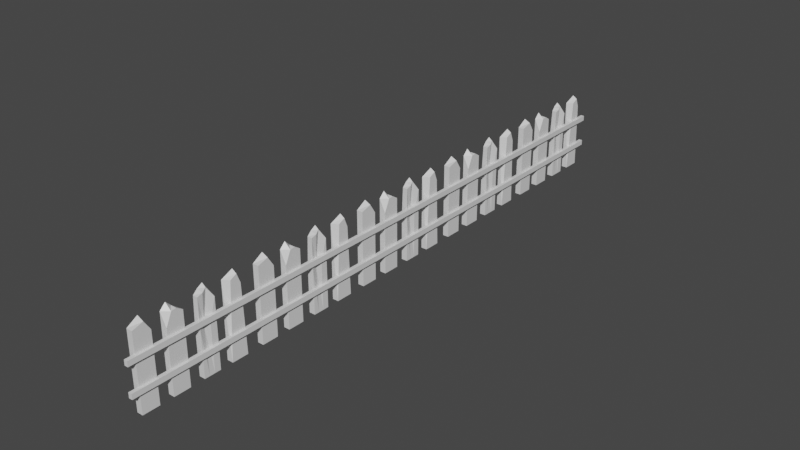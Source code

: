 # Source: fence.blend  (saved by Blender 2.82.7; exported with 4.5.12 LTS)
import bpy
from mathutils import Matrix  # noqa: F401  (used for matrix-valued properties, if any)

bpy.ops.wm.read_factory_settings(use_empty=True)
scene = bpy.context.scene
scene.name = 'Scene'

# ---- collections
col_collection = bpy.data.collections.new('Collection'); scene.collection.children.link(col_collection)

# ---- materials (node trees are filled in below, after node groups)
mat_material = bpy.data.materials.new('Material')
mat_material.alpha_threshold = 0.0
mat_material.use_transparent_shadow = False
mat_material.line_color = (0.0, 0.0, 0.0, 1.0)
mat_material_001 = bpy.data.materials.new('Material.001')
mat_material_001.alpha_threshold = 0.0
mat_material_001.use_transparent_shadow = False
mat_material_001.line_color = (0.0, 0.0, 0.0, 1.0)
mat_material_002 = bpy.data.materials.new('Material.002')
mat_material_002.alpha_threshold = 0.0
mat_material_002.use_transparent_shadow = False
mat_material_002.line_color = (0.0, 0.0, 0.0, 1.0)
mat_material_003 = bpy.data.materials.new('Material.003')
mat_material_003.alpha_threshold = 0.0
mat_material_003.use_transparent_shadow = False
mat_material_003.line_color = (0.0, 0.0, 0.0, 1.0)

# ---- material node trees
mat_material.use_nodes = True; mat_material.node_tree.nodes.clear()
_N = mat_material.node_tree.nodes; _L = mat_material.node_tree.links
n0 = _N.new('ShaderNodeOutputMaterial'); n0.name = 'Material Output'; n0.location = (300, 300)
n1 = _N.new('ShaderNodeBsdfPrincipled'); n1.name = 'Principled BSDF'; n1.location = (10, 300)
n1.distribution = 'GGX'
n1.subsurface_method = 'BURLEY'
n1.inputs[2].default_value = 0.4
n1.inputs[3].default_value = 1.45
n1.inputs[27].default_value = (0.0, 0.0, 0.0, 1.0)
n1.inputs[28].default_value = 1.0
_L.new(n1.outputs[0], n0.inputs[0])
n0.is_active_output = True
mat_material_001.use_nodes = True; mat_material_001.node_tree.nodes.clear()
_N = mat_material_001.node_tree.nodes; _L = mat_material_001.node_tree.links
n0 = _N.new('ShaderNodeOutputMaterial'); n0.name = 'Material Output'; n0.location = (300, 300)
n1 = _N.new('ShaderNodeBsdfPrincipled'); n1.name = 'Principled BSDF'; n1.location = (10, 300)
n1.distribution = 'GGX'
n1.subsurface_method = 'BURLEY'
n1.inputs[2].default_value = 0.4
n1.inputs[3].default_value = 1.45
n1.inputs[27].default_value = (0.0, 0.0, 0.0, 1.0)
n1.inputs[28].default_value = 1.0
_L.new(n1.outputs[0], n0.inputs[0])
n0.is_active_output = True
mat_material_002.use_nodes = True; mat_material_002.node_tree.nodes.clear()
_N = mat_material_002.node_tree.nodes; _L = mat_material_002.node_tree.links
n0 = _N.new('ShaderNodeOutputMaterial'); n0.name = 'Material Output'; n0.location = (300, 300)
n1 = _N.new('ShaderNodeBsdfPrincipled'); n1.name = 'Principled BSDF'; n1.location = (10, 300)
n1.distribution = 'GGX'
n1.subsurface_method = 'BURLEY'
n1.inputs[2].default_value = 0.4
n1.inputs[3].default_value = 1.45
n1.inputs[27].default_value = (0.0, 0.0, 0.0, 1.0)
n1.inputs[28].default_value = 1.0
_L.new(n1.outputs[0], n0.inputs[0])
n0.is_active_output = True
mat_material_003.use_nodes = True; mat_material_003.node_tree.nodes.clear()
_N = mat_material_003.node_tree.nodes; _L = mat_material_003.node_tree.links
n0 = _N.new('ShaderNodeOutputMaterial'); n0.name = 'Material Output'; n0.location = (300, 300)
n1 = _N.new('ShaderNodeBsdfPrincipled'); n1.name = 'Principled BSDF'; n1.location = (10, 300)
n1.distribution = 'GGX'
n1.subsurface_method = 'BURLEY'
n1.inputs[2].default_value = 0.4
n1.inputs[3].default_value = 1.45
n1.inputs[27].default_value = (0.0, 0.0, 0.0, 1.0)
n1.inputs[28].default_value = 1.0
_L.new(n1.outputs[0], n0.inputs[0])
n0.is_active_output = True

# ---- world
world_world = bpy.data.worlds.new('World'); scene.world = world_world
world_world.use_nodes = True; world_world.node_tree.nodes.clear()
_N = world_world.node_tree.nodes; _L = world_world.node_tree.links
n0 = _N.new('ShaderNodeOutputWorld'); n0.name = 'World Output'; n0.location = (300, 300)
n1 = _N.new('ShaderNodeBackground'); n1.name = 'Background'; n1.location = (10, 300)
n1.inputs[0].default_value = (0.05088, 0.05088, 0.05088, 1.0)
_L.new(n1.outputs[0], n0.inputs[0])
n0.is_active_output = True
world_world.color = (0.05088, 0.05088, 0.05088)
world_world.use_sun_shadow = False
world_world.sun_shadow_jitter_overblur = 0.0

# ---- meshes
me_cube_005 = bpy.data.meshes.new('Cube.005')
me_cube_005.from_pydata([(-1.0, -1.336, -1.0), (-1.0, -1.336, 1.0), (-1.0, 1.219, -1.0), (-1.0, 1.219, 1.0), (1.0, -1.336, -1.0), (1.0, -1.336, 1.0), (1.0, 1.219, -1.0), (1.0, 1.219, 1.0), (-0.3177, -0.9363, 9.869), (-0.3177, -0.9363, -19.56), (-0.3177, -1.154, 8.665), (-0.3177, -1.154, -19.56), (-3.628, -0.9363, 11.01), (-3.628, -0.9363, -19.56), (-3.628, -1.154, 8.665), (-3.628, -1.154, -19.56), (-0.3177, -0.8112, -19.56), (-3.628, -0.8112, -19.56), (-0.3177, -0.8112, 6.222), (-3.628, -0.8112, 6.222), (-0.3177, -0.3136, 8.807), (-0.3177, -0.3136, -19.56), (-0.3177, -0.5315, 3.917), (-0.3177, -0.5315, -19.56), (-3.628, -0.3136, 8.807), (-3.628, -0.3136, -19.56), (-3.628, -0.5315, 8.665), (-3.628, -0.5315, -19.56), (-0.3177, -0.1886, -19.56), (-3.628, -0.1886, -19.56), (-0.3177, -0.1886, 7.308), (-3.628, -0.1886, 4.638), (-3.628, -0.415, -19.56), (-0.3177, -0.415, 8.556), (-3.628, -0.415, 10.77), (-0.3177, -0.415, -19.56), (-1.615, 0.3214, 9.869), (-0.3177, 0.3214, -19.56), (-0.3177, 0.1036, 8.665), (-0.3177, 0.1036, -19.56), (-3.628, 0.3214, 11.01), (-3.628, 0.3214, -19.56), (-2.946, 0.1036, 8.665), (-3.628, 0.1036, -19.56), (-0.3177, 0.4465, -19.56), (-3.628, 0.4465, -19.56), (-0.3177, 0.4465, 6.222), (-3.628, 0.4465, 6.222), (-3.628, 0.2125, -19.56), (-0.3177, 0.2125, 9.267), (-3.628, 0.2125, 9.839), (-0.3177, 0.2125, -19.56), (-0.3177, 0.3214, -2.208), (-3.628, 0.1036, -2.917), (-0.3177, 0.1036, -2.917), (-3.628, 0.3214, -1.533), (-0.3177, 0.4465, -4.358), (-3.628, 0.4465, -4.358), (-1.148, 0.2125, -2.563), (-3.628, 0.2125, -2.225), (-0.3177, 0.926, 9.869), (-0.3177, 0.926, -19.56), (-0.3177, 0.7925, 8.665), (-0.3177, 0.7082, -19.56), (-2.789, 0.926, 11.01), (-3.628, 0.926, -19.56), (-3.628, 0.7082, 8.665), (-3.628, 0.7082, -19.56), (-0.3177, 1.051, -19.56), (-3.628, 1.051, -19.56), (-0.3177, 1.001, 6.222), (-3.628, 1.051, 6.222), (-1.0, -1.336, -11.92), (-1.0, -1.336, -9.92), (-1.0, 1.219, -11.92), (-1.0, 1.219, -9.92), (1.0, -1.336, -11.92), (1.0, -1.336, -9.92), (1.0, 1.219, -11.92), (1.0, 1.219, -9.92)], [], [(0, 1, 3, 2), (2, 3, 7, 6), (6, 7, 5, 4), (4, 5, 1, 0), (2, 6, 4, 0), (7, 3, 1, 5), (8, 12, 14, 10), (11, 10, 14, 15), (15, 14, 12, 13), (13, 9, 11, 15), (9, 8, 10, 11), (9, 13, 17, 16), (17, 19, 18, 16), (12, 8, 18, 19), (8, 9, 16, 18), (13, 12, 19, 17), (33, 34, 26, 22), (23, 22, 26, 27), (32, 34, 24, 25), (32, 35, 23, 27), (35, 33, 22, 23), (21, 25, 29, 28), (29, 31, 30, 28), (24, 20, 30, 31), (20, 21, 28, 30), (25, 24, 31, 29), (21, 20, 33, 35), (25, 21, 35, 32), (27, 26, 34, 32), (20, 24, 34, 33), (49, 50, 42, 38), (54, 38, 42, 53), (59, 50, 40, 55), (48, 51, 39, 43), (58, 49, 38, 54), (37, 41, 45, 44), (57, 47, 46, 56), (40, 36, 46, 47), (52, 37, 44, 56), (55, 40, 47, 57), (52, 36, 49, 58), (41, 37, 51, 48), (53, 42, 50, 59), (36, 40, 50, 49), (43, 53, 59, 48), (37, 52, 58, 51), (41, 55, 57, 45), (36, 52, 56, 46), (45, 57, 56, 44), (51, 58, 54, 39), (48, 59, 55, 41), (39, 54, 53, 43), (60, 64, 66, 62), (63, 62, 66, 67), (67, 66, 64, 65), (65, 61, 63, 67), (61, 60, 62, 63), (61, 65, 69, 68), (69, 71, 70, 68), (64, 60, 70, 71), (60, 61, 68, 70), (65, 64, 71, 69), (72, 73, 75, 74), (74, 75, 79, 78), (78, 79, 77, 76), (76, 77, 73, 72), (74, 78, 76, 72), (79, 75, 73, 77)])
me_cube_005.polygons.foreach_set('material_index', [0, 0, 0, 0, 0, 0, 0, 0, 0, 0, 0, 0, 0, 0, 0, 0, 1, 1, 1, 1, 1, 1, 1, 1, 1, 1, 1, 1, 1, 1, 2, 2, 2, 2, 2, 2, 2, 2, 2, 2, 2, 2, 2, 2, 2, 2, 2, 2, 2, 2, 2, 2, 3, 3, 3, 3, 3, 3, 3, 3, 3, 3, 3, 3, 3, 3, 3, 3])
_uv = me_cube_005.uv_layers.new(name='UVMap')
_uv.uv.foreach_set('vector', [0.375, 0.0, 0.625, 0.0, 0.625, 0.25, 0.375, 0.25, 0.375, 0.25, 0.625, 0.25, 0.625, 0.5, 0.375, 0.5, 0.375, 0.5, 0.625, 0.5, 0.625, 0.75, 0.375, 0.75, 0.375, 0.75, 0.625, 0.75, 0.625, 1.0, 0.375, 1.0, 0.125, 0.5, 0.375, 0.5, 0.375, 0.75, 0.125, 0.75, 0.625, 0.5, 0.875, 0.5, 0.875, 0.75, 0.625, 0.75, 0.625, 0.5, 0.875, 0.5, 0.875, 0.75, 0.625, 0.75, 0.375, 0.75, 0.625, 0.75, 0.625, 1.0, 0.375, 1.0, 0.375, 0.0, 0.625, 0.0, 0.625, 0.25, 0.375, 0.25, 0.125, 0.5, 0.375, 0.5, 0.375, 0.75, 0.125, 0.75, 0.375, 0.5, 0.625, 0.5, 0.625, 0.75, 0.375, 0.75, 0.375, 0.5, 0.125, 0.5, 0.125, 0.5, 0.375, 0.5, 0.375, 0.25, 0.625, 0.25, 0.625, 0.5, 0.375, 0.5, 0.875, 0.5, 0.625, 0.5, 0.625, 0.5, 0.875, 0.5, 0.625, 0.5, 0.375, 0.5, 0.375, 0.5, 0.625, 0.5, 0.375, 0.25, 0.625, 0.25, 0.625, 0.25, 0.375, 0.25, 0.625, 0.6164, 0.875, 0.6164, 0.875, 0.75, 0.625, 0.75, 0.375, 0.75, 0.625, 0.75, 0.625, 1.0, 0.375, 1.0, 0.375, 0.1336, 0.625, 0.1336, 0.625, 0.25, 0.375, 0.25, 0.125, 0.6164, 0.375, 0.6164, 0.375, 0.75, 0.125, 0.75, 0.375, 0.6164, 0.625, 0.6164, 0.625, 0.75, 0.375, 0.75, 0.375, 0.5, 0.125, 0.5, 0.125, 0.5, 0.375, 0.5, 0.375, 0.25, 0.625, 0.25, 0.625, 0.5, 0.375, 0.5, 0.875, 0.5, 0.625, 0.5, 0.625, 0.5, 0.875, 0.5, 0.625, 0.5, 0.375, 0.5, 0.375, 0.5, 0.625, 0.5, 0.375, 0.25, 0.625, 0.25, 0.625, 0.25, 0.375, 0.25, 0.375, 0.5, 0.625, 0.5, 0.625, 0.6164, 0.375, 0.6164, 0.125, 0.5, 0.375, 0.5, 0.375, 0.6164, 0.125, 0.6164, 0.375, 0.0, 0.625, 0.0, 0.625, 0.1336, 0.375, 0.1336, 0.625, 0.5, 0.875, 0.5, 0.875, 0.6164, 0.625, 0.6164, 0.625, 0.625, 0.875, 0.625, 0.875, 0.75, 0.625, 0.75, 0.5224, 0.75, 0.625, 0.75, 0.625, 1.0, 0.5224, 1.0, 0.5224, 0.125, 0.625, 0.125, 0.625, 0.25, 0.5224, 0.25, 0.125, 0.625, 0.375, 0.625, 0.375, 0.75, 0.125, 0.75, 0.5224, 0.625, 0.625, 0.625, 0.625, 0.75, 0.5224, 0.75, 0.375, 0.5, 0.125, 0.5, 0.125, 0.5, 0.375, 0.5, 0.5224, 0.25, 0.625, 0.25, 0.625, 0.5, 0.5224, 0.5, 0.875, 0.5, 0.625, 0.5, 0.625, 0.5, 0.875, 0.5, 0.5224, 0.5, 0.375, 0.5, 0.375, 0.5, 0.5224, 0.5, 0.5224, 0.25, 0.625, 0.25, 0.625, 0.25, 0.5224, 0.25, 0.5224, 0.5, 0.625, 0.5, 0.625, 0.625, 0.5224, 0.625, 0.125, 0.5, 0.375, 0.5, 0.375, 0.625, 0.125, 0.625, 0.5224, 0.0, 0.625, 0.0, 0.625, 0.125, 0.5224, 0.125, 0.625, 0.5, 0.875, 0.5, 0.875, 0.625, 0.625, 0.625, 0.375, 0.0, 0.5224, 0.0, 0.5224, 0.125, 0.375, 0.125, 0.375, 0.5, 0.5224, 0.5, 0.5224, 0.625, 0.375, 0.625, 0.375, 0.25, 0.5224, 0.25, 0.5224, 0.25, 0.375, 0.25, 0.625, 0.5, 0.5224, 0.5, 0.5224, 0.5, 0.625, 0.5, 0.375, 0.25, 0.5224, 0.25, 0.5224, 0.5, 0.375, 0.5, 0.375, 0.625, 0.5224, 0.625, 0.5224, 0.75, 0.375, 0.75, 0.375, 0.125, 0.5224, 0.125, 0.5224, 0.25, 0.375, 0.25, 0.375, 0.75, 0.5224, 0.75, 0.5224, 1.0, 0.375, 1.0, 0.625, 0.5, 0.875, 0.5, 0.875, 0.75, 0.625, 0.75, 0.375, 0.75, 0.625, 0.75, 0.625, 1.0, 0.375, 1.0, 0.375, 0.0, 0.625, 0.0, 0.625, 0.25, 0.375, 0.25, 0.125, 0.5, 0.375, 0.5, 0.375, 0.75, 0.125, 0.75, 0.375, 0.5, 0.625, 0.5, 0.625, 0.75, 0.375, 0.75, 0.375, 0.5, 0.125, 0.5, 0.125, 0.5, 0.375, 0.5, 0.375, 0.25, 0.625, 0.25, 0.625, 0.5, 0.375, 0.5, 0.875, 0.5, 0.625, 0.5, 0.625, 0.5, 0.875, 0.5, 0.625, 0.5, 0.375, 0.5, 0.375, 0.5, 0.625, 0.5, 0.375, 0.25, 0.625, 0.25, 0.625, 0.25, 0.375, 0.25, 0.375, 0.0, 0.625, 0.0, 0.625, 0.25, 0.375, 0.25, 0.375, 0.25, 0.625, 0.25, 0.625, 0.5, 0.375, 0.5, 0.375, 0.5, 0.625, 0.5, 0.625, 0.75, 0.375, 0.75, 0.375, 0.75, 0.625, 0.75, 0.625, 1.0, 0.375, 1.0, 0.125, 0.5, 0.375, 0.5, 0.375, 0.75, 0.125, 0.75, 0.625, 0.5, 0.875, 0.5, 0.875, 0.75, 0.625, 0.75])
me_cube_005.materials.append(mat_material)
me_cube_005.materials.append(mat_material_001)
me_cube_005.materials.append(mat_material_002)
me_cube_005.materials.append(mat_material_003)
me_cube_005.use_remesh_fix_poles = True
me_cube_005.use_remesh_preserve_attributes = False
me_cube_005.use_mirror_vertex_groups = False
me_cube_005.update()

# ---- objects
ob_cube_004 = bpy.data.objects.new('Cube.004', me_cube_005)

# ---- transforms, parenting, visibility, modifiers, constraints
ob_cube_004.location = (0.6842, 9.596, 8.71)
ob_cube_004.scale = (0.3468, 9.181, 0.4965)
ob_cube_004.lineart.crease_threshold = 0.0
_m = ob_cube_004.modifiers.new('Array', 'ARRAY')
_m.count = 5
_m.constant_offset_displace = (0.0, 0.0, 0.0)
_m.relative_offset_displace = (0.0, 1.0, 0.0)

# ---- collection membership
col_collection.objects.link(ob_cube_004)

# ---- scene / render settings (as saved in the file)
scene.frame_start = 1; scene.frame_end = 250; scene.frame_set(1)
scene.render.engine = 'BLENDER_EEVEE_NEXT'
scene.cycles.use_denoising = False
scene.cycles.samples = 128
scene.cycles.sampling_pattern = 'TABULATED_SOBOL'
scene.cycles.use_adaptive_sampling = False
scene.cycles.use_light_tree = False
scene.view_settings.view_transform = 'Filmic'
bpy.context.view_layer.update()

# ---- added for rendering (the .blend has no active camera and no usable light): camera, sun
cam_auto = bpy.data.cameras.new('AutoCamera')
cam_auto.lens = 50.0
cam_auto.sensor_width = 36.0
cam_auto.clip_end = 1920.89
ob_auto_camera = bpy.data.objects.new('AutoCamera', cam_auto)
scene.collection.objects.link(ob_auto_camera)
ob_auto_camera.location = (109.681, -75.3608, 94.1508)
ob_auto_camera.rotation_euler = (1.09748, -7.21219e-08, 0.694738)
scene.camera = ob_auto_camera
light_auto_sun = bpy.data.lights.new('AutoSun', 'SUN')
light_auto_sun.energy = 3.0
light_auto_sun.angle = 0.0523599
ob_auto_sun = bpy.data.objects.new('AutoSun', light_auto_sun)
scene.collection.objects.link(ob_auto_sun)
ob_auto_sun.rotation_euler = (0.872665, 0.174533, 0.523599)
bpy.context.view_layer.update()
